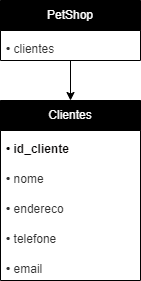

The diagram above was exported from draw.io. Its source (the exported page's mxGraphModel, read from the mxfile embedded in the PNG):
<mxGraphModel dx="548" dy="492" grid="1" gridSize="10" guides="1" tooltips="1" connect="1" arrows="1" fold="1" page="1" pageScale="1" pageWidth="291" pageHeight="413" math="0" shadow="0">
  <root>
    <mxCell id="0" />
    <mxCell id="1" parent="0" />
    <mxCell id="wo1q24cNd0ytHgEPwjm9-14" style="edgeStyle=orthogonalEdgeStyle;rounded=0;orthogonalLoop=1;jettySize=auto;html=1;exitX=0.5;exitY=1;exitDx=0;exitDy=0;entryX=0.5;entryY=0;entryDx=0;entryDy=0;" parent="1" source="DdiagUcfDGiYU_AQLuCv-1" target="wo1q24cNd0ytHgEPwjm9-8" edge="1">
      <mxGeometry relative="1" as="geometry" />
    </mxCell>
    <mxCell id="DdiagUcfDGiYU_AQLuCv-1" value="&lt;font color=&quot;#ffffff&quot;&gt;PetShop&lt;/font&gt;" style="swimlane;fontStyle=0;childLayout=stackLayout;horizontal=1;startSize=30;horizontalStack=0;resizeParent=1;resizeParentMax=0;resizeLast=0;collapsible=1;marginBottom=0;whiteSpace=wrap;html=1;fillColor=#000000;strokeColor=#000000;" parent="1" vertex="1">
      <mxGeometry x="367" y="67" width="140" height="60" as="geometry" />
    </mxCell>
    <mxCell id="DdiagUcfDGiYU_AQLuCv-3" value="&lt;h1 style=&quot;border-color: var(--border-color); font-variant-numeric: normal; font-variant-east-asian: normal; font-variant-alternates: normal; margin: 0px 0px 5px; padding: 0px; font-kerning: auto; font-optical-sizing: auto; font-feature-settings: normal; font-variation-settings: normal; font-stretch: normal; line-height: 1; color: rgb(51, 51, 51);&quot;&gt;&lt;font style=&quot;border-color: var(--border-color); font-size: 12px;&quot;&gt;• &lt;span style=&quot;font-weight: 400;&quot;&gt;clientes&lt;/span&gt;&lt;/font&gt;&lt;/h1&gt;" style="text;strokeColor=none;fillColor=none;align=left;verticalAlign=middle;spacingLeft=4;spacingRight=4;overflow=hidden;points=[[0,0.5],[1,0.5]];portConstraint=eastwest;rotatable=0;whiteSpace=wrap;html=1;" parent="DdiagUcfDGiYU_AQLuCv-1" vertex="1">
      <mxGeometry y="30" width="140" height="30" as="geometry" />
    </mxCell>
    <mxCell id="wo1q24cNd0ytHgEPwjm9-8" value="&lt;font color=&quot;#ffffff&quot;&gt;Clientes&lt;/font&gt;" style="swimlane;fontStyle=0;childLayout=stackLayout;horizontal=1;startSize=30;horizontalStack=0;resizeParent=1;resizeParentMax=0;resizeLast=0;collapsible=1;marginBottom=0;whiteSpace=wrap;html=1;fillColor=#000000;strokeColor=#000000;" parent="1" vertex="1">
      <mxGeometry x="367" y="167" width="140" height="180" as="geometry" />
    </mxCell>
    <mxCell id="wo1q24cNd0ytHgEPwjm9-9" value="&lt;h1 style=&quot;margin: 0px 0px 5px; padding: 0px; font-variant-numeric: normal; font-variant-east-asian: normal; font-variant-alternates: normal; font-kerning: auto; font-optical-sizing: auto; font-feature-settings: normal; font-variation-settings: normal; font-stretch: normal; line-height: 1;&quot;&gt;&lt;font color=&quot;#080606&quot;&gt;&lt;font style=&quot;font-size: 12px;&quot;&gt;• id_&lt;/font&gt;&lt;font style=&quot;font-size: 12px;&quot;&gt;cliente&lt;/font&gt;&lt;/font&gt;&lt;/h1&gt;" style="text;strokeColor=none;fillColor=none;align=left;verticalAlign=middle;spacingLeft=4;spacingRight=4;overflow=hidden;points=[[0,0.5],[1,0.5]];portConstraint=eastwest;rotatable=0;whiteSpace=wrap;html=1;" parent="wo1q24cNd0ytHgEPwjm9-8" vertex="1">
      <mxGeometry y="30" width="140" height="30" as="geometry" />
    </mxCell>
    <mxCell id="wo1q24cNd0ytHgEPwjm9-10" value="&lt;h1 style=&quot;border-color: var(--border-color); font-variant-numeric: normal; font-variant-east-asian: normal; font-variant-alternates: normal; margin: 0px 0px 5px; padding: 0px; font-kerning: auto; font-optical-sizing: auto; font-feature-settings: normal; font-variation-settings: normal; font-stretch: normal; line-height: 1; color: rgb(51, 51, 51);&quot;&gt;&lt;font style=&quot;border-color: var(--border-color); font-size: 12px;&quot;&gt;• &lt;span style=&quot;font-weight: 400;&quot;&gt;nome&lt;/span&gt;&lt;/font&gt;&lt;/h1&gt;" style="text;strokeColor=none;fillColor=none;align=left;verticalAlign=middle;spacingLeft=4;spacingRight=4;overflow=hidden;points=[[0,0.5],[1,0.5]];portConstraint=eastwest;rotatable=0;whiteSpace=wrap;html=1;" parent="wo1q24cNd0ytHgEPwjm9-8" vertex="1">
      <mxGeometry y="60" width="140" height="30" as="geometry" />
    </mxCell>
    <mxCell id="wo1q24cNd0ytHgEPwjm9-11" value="&lt;h1 style=&quot;border-color: var(--border-color); font-variant-numeric: normal; font-variant-east-asian: normal; font-variant-alternates: normal; margin: 0px 0px 5px; padding: 0px; font-kerning: auto; font-optical-sizing: auto; font-feature-settings: normal; font-variation-settings: normal; font-stretch: normal; line-height: 1; color: rgb(51, 51, 51);&quot;&gt;&lt;font style=&quot;border-color: var(--border-color); font-size: 12px;&quot;&gt;• &lt;span style=&quot;font-weight: 400;&quot;&gt;endereco&lt;/span&gt;&lt;/font&gt;&lt;/h1&gt;" style="text;strokeColor=none;fillColor=none;align=left;verticalAlign=middle;spacingLeft=4;spacingRight=4;overflow=hidden;points=[[0,0.5],[1,0.5]];portConstraint=eastwest;rotatable=0;whiteSpace=wrap;html=1;" parent="wo1q24cNd0ytHgEPwjm9-8" vertex="1">
      <mxGeometry y="90" width="140" height="30" as="geometry" />
    </mxCell>
    <mxCell id="wo1q24cNd0ytHgEPwjm9-12" value="&lt;h1 style=&quot;border-color: var(--border-color); font-variant-numeric: normal; font-variant-east-asian: normal; font-variant-alternates: normal; margin: 0px 0px 5px; padding: 0px; font-kerning: auto; font-optical-sizing: auto; font-feature-settings: normal; font-variation-settings: normal; font-stretch: normal; line-height: 1; color: rgb(51, 51, 51);&quot;&gt;&lt;font style=&quot;border-color: var(--border-color); font-size: 12px;&quot;&gt;• &lt;span style=&quot;font-weight: 400;&quot;&gt;telefone&lt;/span&gt;&lt;/font&gt;&lt;/h1&gt;" style="text;strokeColor=none;fillColor=none;align=left;verticalAlign=middle;spacingLeft=4;spacingRight=4;overflow=hidden;points=[[0,0.5],[1,0.5]];portConstraint=eastwest;rotatable=0;whiteSpace=wrap;html=1;" parent="wo1q24cNd0ytHgEPwjm9-8" vertex="1">
      <mxGeometry y="120" width="140" height="30" as="geometry" />
    </mxCell>
    <mxCell id="wo1q24cNd0ytHgEPwjm9-13" value="&lt;h1 style=&quot;border-color: var(--border-color); font-variant-numeric: normal; font-variant-east-asian: normal; font-variant-alternates: normal; margin: 0px 0px 5px; padding: 0px; font-kerning: auto; font-optical-sizing: auto; font-feature-settings: normal; font-variation-settings: normal; font-stretch: normal; line-height: 1; color: rgb(51, 51, 51);&quot;&gt;&lt;font style=&quot;border-color: var(--border-color); font-size: 12px;&quot;&gt;• &lt;span style=&quot;font-weight: 400;&quot;&gt;email&lt;/span&gt;&lt;/font&gt;&lt;/h1&gt;" style="text;strokeColor=none;fillColor=none;align=left;verticalAlign=middle;spacingLeft=4;spacingRight=4;overflow=hidden;points=[[0,0.5],[1,0.5]];portConstraint=eastwest;rotatable=0;whiteSpace=wrap;html=1;" parent="wo1q24cNd0ytHgEPwjm9-8" vertex="1">
      <mxGeometry y="150" width="140" height="30" as="geometry" />
    </mxCell>
  </root>
</mxGraphModel>